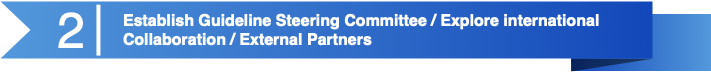

The diagram above was exported from draw.io. Its source (the exported page's mxGraphModel, read from the mxfile embedded in the PNG):
<mxGraphModel dx="1430" dy="858" grid="1" gridSize="10" guides="1" tooltips="1" connect="1" arrows="1" fold="1" page="1" pageScale="1" pageWidth="1100" pageHeight="850" math="0" shadow="0">
  <root>
    <mxCell id="0" />
    <mxCell id="1" parent="0" />
    <mxCell id="2" value="" style="group" vertex="1" connectable="0" parent="1">
      <mxGeometry y="80" width="710" height="70" as="geometry" />
    </mxCell>
    <mxCell id="3" value="" style="group" vertex="1" connectable="0" parent="2">
      <mxGeometry width="710" height="70" as="geometry" />
    </mxCell>
    <mxCell id="4" value="" style="group" vertex="1" connectable="0" parent="3">
      <mxGeometry width="710" height="70" as="geometry" />
    </mxCell>
    <mxCell id="5" value="" style="group" vertex="1" connectable="0" parent="4">
      <mxGeometry width="710" height="70" as="geometry" />
    </mxCell>
    <mxCell id="6" value="" style="group" vertex="1" connectable="0" parent="5">
      <mxGeometry width="710" height="70" as="geometry" />
    </mxCell>
    <mxCell id="7" value="" style="whiteSpace=wrap;html=1;rounded=0;shadow=0;dashed=0;strokeWidth=1;fontFamily=Tahoma;fontSize=10;fontColor=#FFFFFF;strokeColor=none;fillColor=#5398DB;gradientColor=#1247B9;gradientDirection=west;" vertex="1" parent="6">
      <mxGeometry x="570.763358778626" y="12.727272727272727" width="139.23664122137407" height="57.27272727272727" as="geometry" />
    </mxCell>
    <mxCell id="8" value="" style="verticalLabelPosition=bottom;verticalAlign=top;html=1;strokeWidth=1;shape=mxgraph.basic.orthogonal_triangle;rounded=0;shadow=0;dashed=0;fontFamily=Tahoma;fontSize=10;fontColor=#FFFFFF;flipV=1;fillColor=#000000;strokeColor=none;opacity=50;" vertex="1" parent="6">
      <mxGeometry x="570.763358778626" y="57.27272727272727" width="81.22137404580151" height="12.727272727272727" as="geometry" />
    </mxCell>
    <mxCell id="9" value="" style="html=1;shadow=0;dashed=0;align=center;verticalAlign=middle;shape=mxgraph.arrows2.arrow;dy=0;dx=0;notch=30;rounded=0;strokeColor=none;strokeWidth=1;fillColor=#5398DB;fontFamily=Tahoma;fontSize=10;fontColor=#FFFFFF;gradientColor=#1247B9;gradientDirection=east;" vertex="1" parent="6">
      <mxGeometry width="652" height="57" as="geometry" />
    </mxCell>
    <mxCell id="10" value="" style="line;strokeWidth=4;direction=south;html=1;rounded=0;shadow=0;dashed=0;fillColor=none;gradientColor=#AD0002;fontFamily=Helvetica;fontSize=150;fontColor=#FFFFFF;align=right;strokeColor=#FFFFFF;" vertex="1" parent="6">
      <mxGeometry x="95.03816793893131" y="3.1818181818181817" width="5.801526717557253" height="50.90909090909091" as="geometry" />
    </mxCell>
    <mxCell id="11" value="&lt;h1 style=&quot;font-size: 16px&quot;&gt;&lt;span lang=&quot;EN-US&quot;&gt;Establish&amp;nbsp;&lt;/span&gt;&lt;span lang=&quot;EN-US&quot;&gt;Guideline Steering&amp;nbsp;&lt;/span&gt;&lt;span lang=&quot;EN-US&quot;&gt;Committee / Explore international Collaboration&amp;nbsp;&lt;/span&gt;&lt;span lang=&quot;EN-US&quot;&gt;/ External Partners&lt;/span&gt;&lt;/h1&gt;" style="text;html=1;strokeColor=none;fillColor=none;spacing=5;spacingTop=-20;whiteSpace=wrap;overflow=hidden;rounded=0;shadow=0;dashed=0;fontFamily=Helvetica;fontSize=12;fontColor=#FFFFFF;align=left;" vertex="1" parent="6">
      <mxGeometry x="118.24427480916029" y="10.363636363636363" width="516.3358778625953" height="44.54545454545455" as="geometry" />
    </mxCell>
    <mxCell id="12" value="&lt;font color=&quot;#ffffff&quot; style=&quot;font-size: 50px&quot;&gt;2&lt;/font&gt;" style="text;html=1;strokeColor=none;fillColor=none;align=center;verticalAlign=middle;whiteSpace=wrap;rounded=0;" vertex="1" parent="6">
      <mxGeometry x="58" y="17" width="25" height="22" as="geometry" />
    </mxCell>
  </root>
</mxGraphModel>